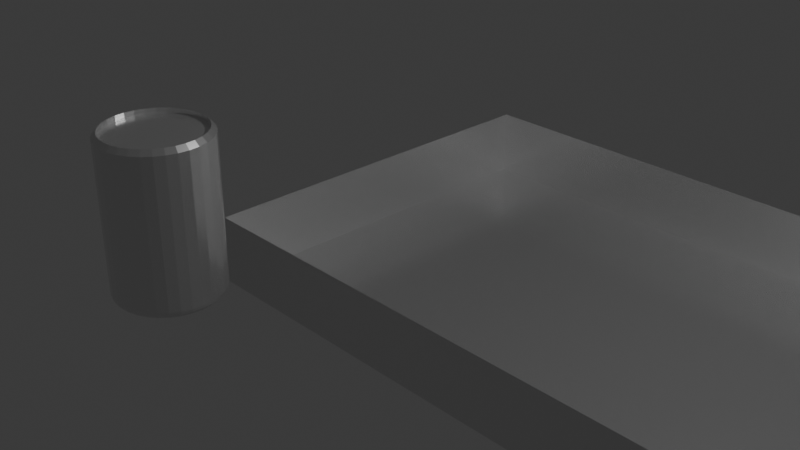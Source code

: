 # Source: doboz.blend  (saved by Blender 4.5.90; exported with 4.5.12 LTS)
import bpy
from mathutils import Matrix  # noqa: F401  (used for matrix-valued properties, if any)

bpy.ops.wm.read_factory_settings(use_empty=True)
scene = bpy.context.scene
scene.name = 'Scene'

# ---- collections
col_collection = bpy.data.collections.new('Collection'); scene.collection.children.link(col_collection)

# ---- materials (node trees are filled in below, after node groups)
mat_material_001 = bpy.data.materials.new('Material.001')

# ---- material node trees
mat_material_001.use_nodes = True; mat_material_001.node_tree.nodes.clear()
_N = mat_material_001.node_tree.nodes; _L = mat_material_001.node_tree.links
n0 = _N.new('ShaderNodeBsdfPrincipled'); n0.name = 'Principled BSDF'; n0.location = (-200, 100)
n0.inputs[1].default_value = 0.9
n0.inputs[2].default_value = 0.2
n1 = _N.new('ShaderNodeOutputMaterial'); n1.name = 'Material Output'; n1.location = (200, 100)
_L.new(n0.outputs[0], n1.inputs[0])
n1.is_active_output = True

# ---- world
world_world = bpy.data.worlds.new('World'); scene.world = world_world
world_world.use_nodes = True; world_world.node_tree.nodes.clear()
_N = world_world.node_tree.nodes; _L = world_world.node_tree.links
n0 = _N.new('ShaderNodeOutputWorld'); n0.name = 'World Output'; n0.location = (200, 100)
n1 = _N.new('ShaderNodeBackground'); n1.name = 'Background'; n1.location = (-200, 100)
n1.inputs[0].default_value = (0.05088, 0.05088, 0.05088, 1.0)
_L.new(n1.outputs[0], n0.inputs[0])
n0.is_active_output = True
world_world.color = (0.05088, 0.05088, 0.05088)
world_world.sun_shadow_jitter_overblur = 0.0

# ---- cameras
cam_camera = bpy.data.cameras.new('Camera')
cam_camera.clip_end = 100.0
cam_camera.ortho_scale = 7.314

# ---- lights
light_light = bpy.data.lights.new('Light', 'POINT')
light_light.energy = 1000.0
light_light.shadow_soft_size = 0.1

# ---- meshes
me_cylinder = bpy.data.meshes.new('Cylinder')
me_cylinder.from_pydata([(-0.08881, -2.237, 1.664), (-0.1742, -2.263, 1.664), (-0.2529, -2.305, 1.664), (-0.3219, -2.361, 1.664), (-0.3785, -2.43, 1.664), (-0.4206, -2.509, 1.664), (-0.4465, -2.594, 1.664), (-0.4552, -2.683, 1.664), (-0.4465, -2.772, 1.664), (-0.4206, -2.857, 1.664), (-0.3785, -2.936, 1.664), (-0.3219, -3.005, 1.664), (-0.2529, -3.062, 1.664), (-0.1742, -3.104, 1.664), (-0.08881, -3.13, 1.664), (-1.641e-09, -3.138, 1.664), (0.08881, -3.13, 1.664), (0.1742, -3.104, 1.664), (0.2529, -3.062, 1.664), (0.3219, -3.005, 1.664), (0.3785, -2.936, 1.664), (0.4206, -2.857, 1.664), (0.4465, -2.772, 1.664), (0.4552, -2.683, 1.664), (0.4465, -2.594, 1.664), (0.4206, -2.509, 1.664), (0.3785, -2.43, 1.664), (0.3219, -2.361, 1.664), (0.2529, -2.305, 1.664), (0.1742, -2.263, 1.664), (0.08881, -2.237, 1.664), (-1.641e-09, -2.228, 1.664), (0.0, -2.228, 1.712), (0.0, -2.183, 1.667), (0.08881, -2.237, 1.712), (0.09755, -2.193, 1.667), (0.1742, -2.263, 1.712), (0.1913, -2.221, 1.667), (0.2529, -2.305, 1.712), (0.2778, -2.267, 1.667), (0.3219, -2.361, 1.712), (0.3536, -2.33, 1.667), (0.3785, -2.43, 1.712), (0.4157, -2.405, 1.667), (0.4206, -2.509, 1.712), (0.4619, -2.492, 1.667), (0.4465, -2.594, 1.712), (0.4904, -2.586, 1.667), (0.4552, -2.683, 1.712), (0.5, -2.683, 1.667), (0.4465, -2.772, 1.712), (0.4904, -2.781, 1.667), (0.4206, -2.857, 1.712), (0.4619, -2.875, 1.667), (0.3785, -2.936, 1.712), (0.4157, -2.961, 1.667), (0.3219, -3.005, 1.712), (0.3536, -3.037, 1.667), (0.2529, -3.062, 1.712), (0.2778, -3.099, 1.667), (0.1742, -3.104, 1.712), (0.1913, -3.145, 1.667), (0.08881, -3.13, 1.712), (0.09755, -3.174, 1.667), (0.0, -3.138, 1.712), (0.0, -3.183, 1.667), (-0.08881, -3.13, 1.712), (-0.09755, -3.174, 1.667), (-0.1742, -3.104, 1.712), (-0.1913, -3.145, 1.667), (-0.2529, -3.062, 1.712), (-0.2778, -3.099, 1.667), (-0.3219, -3.005, 1.712), (-0.3536, -3.037, 1.667), (-0.3785, -2.936, 1.712), (-0.4157, -2.961, 1.667), (-0.4206, -2.857, 1.712), (-0.4619, -2.875, 1.667), (-0.4465, -2.772, 1.712), (-0.4904, -2.781, 1.667), (-0.4552, -2.683, 1.712), (-0.5, -2.683, 1.667), (-0.4465, -2.594, 1.712), (-0.4904, -2.586, 1.667), (-0.4206, -2.509, 1.712), (-0.4619, -2.492, 1.667), (-0.3785, -2.43, 1.712), (-0.4157, -2.405, 1.667), (-0.3219, -2.361, 1.712), (-0.3536, -2.33, 1.667), (-0.2529, -2.305, 1.712), (-0.2778, -2.267, 1.667), (-0.1742, -2.263, 1.712), (-0.1913, -2.221, 1.667), (-0.08881, -2.237, 1.712), (-0.09755, -2.193, 1.667), (0.0, -2.258, 0.2119), (0.0, -2.183, 0.2865), (0.0, -2.23, 0.2176), (0.0, -2.205, 0.2337), (0.0, -2.189, 0.258), (0.09755, -2.193, 0.2865), (0.08291, -2.266, 0.2119), (0.09643, -2.198, 0.258), (0.09326, -2.214, 0.2337), (0.08851, -2.238, 0.2176), (0.1913, -2.221, 0.2865), (0.1626, -2.291, 0.2119), (0.1892, -2.227, 0.258), (0.1829, -2.242, 0.2337), (0.1736, -2.264, 0.2176), (0.2778, -2.267, 0.2865), (0.2361, -2.33, 0.2119), (0.2746, -2.272, 0.258), (0.2656, -2.286, 0.2337), (0.2521, -2.306, 0.2176), (0.3536, -2.33, 0.2865), (0.3005, -2.383, 0.2119), (0.3495, -2.334, 0.258), (0.338, -2.345, 0.2337), (0.3208, -2.362, 0.2176), (0.4157, -2.405, 0.2865), (0.3534, -2.447, 0.2119), (0.411, -2.409, 0.258), (0.3975, -2.418, 0.2337), (0.3772, -2.431, 0.2176), (0.4619, -2.492, 0.2865), (0.3927, -2.521, 0.2119), (0.4567, -2.494, 0.258), (0.4416, -2.5, 0.2337), (0.4192, -2.51, 0.2176), (0.4904, -2.586, 0.2865), (0.4168, -2.6, 0.2119), (0.4848, -2.587, 0.258), (0.4688, -2.59, 0.2337), (0.445, -2.595, 0.2176), (0.5, -2.683, 0.2865), (0.425, -2.683, 0.2119), (0.4943, -2.683, 0.258), (0.478, -2.683, 0.2337), (0.4537, -2.683, 0.2176), (0.4904, -2.781, 0.2865), (0.4168, -2.766, 0.2119), (0.4848, -2.78, 0.258), (0.4688, -2.776, 0.2337), (0.445, -2.772, 0.2176), (0.4619, -2.875, 0.2865), (0.3927, -2.846, 0.2119), (0.4567, -2.872, 0.258), (0.4416, -2.866, 0.2337), (0.4192, -2.857, 0.2176), (0.4157, -2.961, 0.2865), (0.3534, -2.919, 0.2119), (0.411, -2.958, 0.258), (0.3975, -2.949, 0.2337), (0.3772, -2.935, 0.2176), (0.3536, -3.037, 0.2865), (0.3005, -2.984, 0.2119), (0.3495, -3.033, 0.258), (0.338, -3.021, 0.2337), (0.3208, -3.004, 0.2176), (0.2778, -3.099, 0.2865), (0.2361, -3.037, 0.2119), (0.2746, -3.094, 0.258), (0.2656, -3.081, 0.2337), (0.2521, -3.06, 0.2176), (0.1913, -3.145, 0.2865), (0.1626, -3.076, 0.2119), (0.1892, -3.14, 0.258), (0.1829, -3.125, 0.2337), (0.1736, -3.102, 0.2176), (0.09755, -3.174, 0.2865), (0.08291, -3.1, 0.2119), (0.09643, -3.168, 0.258), (0.09326, -3.152, 0.2337), (0.08851, -3.128, 0.2176), (0.0, -3.183, 0.2865), (0.0, -3.108, 0.2119), (0.0, -3.178, 0.258), (0.0, -3.161, 0.2337), (0.0, -3.137, 0.2176), (-0.09755, -3.174, 0.2865), (-0.08291, -3.1, 0.2119), (-0.09643, -3.168, 0.258), (-0.09326, -3.152, 0.2337), (-0.08851, -3.128, 0.2176), (-0.1913, -3.145, 0.2865), (-0.1626, -3.076, 0.2119), (-0.1892, -3.14, 0.258), (-0.1829, -3.125, 0.2337), (-0.1736, -3.102, 0.2176), (-0.2778, -3.099, 0.2865), (-0.2361, -3.037, 0.2119), (-0.2746, -3.094, 0.258), (-0.2656, -3.081, 0.2337), (-0.2521, -3.06, 0.2176), (-0.3536, -3.037, 0.2865), (-0.3005, -2.984, 0.2119), (-0.3495, -3.033, 0.258), (-0.338, -3.021, 0.2337), (-0.3208, -3.004, 0.2176), (-0.4157, -2.961, 0.2865), (-0.3534, -2.919, 0.2119), (-0.411, -2.958, 0.258), (-0.3975, -2.949, 0.2337), (-0.3772, -2.935, 0.2176), (-0.4619, -2.875, 0.2865), (-0.3927, -2.846, 0.2119), (-0.4567, -2.872, 0.258), (-0.4416, -2.866, 0.2337), (-0.4192, -2.857, 0.2176), (-0.4904, -2.781, 0.2865), (-0.4168, -2.766, 0.2119), (-0.4848, -2.78, 0.258), (-0.4688, -2.776, 0.2337), (-0.445, -2.772, 0.2176), (-0.5, -2.683, 0.2865), (-0.425, -2.683, 0.2119), (-0.4943, -2.683, 0.258), (-0.478, -2.683, 0.2337), (-0.4537, -2.683, 0.2176), (-0.4904, -2.586, 0.2865), (-0.4168, -2.6, 0.2119), (-0.4848, -2.587, 0.258), (-0.4688, -2.59, 0.2337), (-0.445, -2.595, 0.2176), (-0.4619, -2.492, 0.2865), (-0.3927, -2.521, 0.2119), (-0.4567, -2.494, 0.258), (-0.4416, -2.5, 0.2337), (-0.4192, -2.51, 0.2176), (-0.4157, -2.405, 0.2865), (-0.3534, -2.447, 0.2119), (-0.411, -2.409, 0.258), (-0.3975, -2.418, 0.2337), (-0.3772, -2.431, 0.2176), (-0.3536, -2.33, 0.2865), (-0.3005, -2.383, 0.2119), (-0.3495, -2.334, 0.258), (-0.338, -2.345, 0.2337), (-0.3208, -2.362, 0.2176), (-0.2778, -2.267, 0.2865), (-0.2361, -2.33, 0.2119), (-0.2746, -2.272, 0.258), (-0.2656, -2.286, 0.2337), (-0.2521, -2.306, 0.2176), (-0.1913, -2.221, 0.2865), (-0.1626, -2.291, 0.2119), (-0.1892, -2.227, 0.258), (-0.1829, -2.242, 0.2337), (-0.1736, -2.264, 0.2176), (-0.09755, -2.193, 0.2865), (-0.08291, -2.266, 0.2119), (-0.09643, -2.198, 0.258), (-0.09326, -2.214, 0.2337), (-0.08851, -2.238, 0.2176), (-1.63, -1.011, -1.0), (-1.63, 3.465, -1.0), (5.18, -1.011, -1.0), (5.18, 3.465, -1.0), (-1.63, 3.465, -0.2284), (5.18, 3.465, -0.2284), (5.18, -1.011, -0.2284), (-1.63, -1.011, -0.2284)], [], [(92, 90, 2, 1), (35, 33, 32, 34), (37, 35, 34, 36), (39, 37, 36, 38), (41, 39, 38, 40), (43, 41, 40, 42), (45, 43, 42, 44), (47, 45, 44, 46), (49, 47, 46, 48), (51, 49, 48, 50), (53, 51, 50, 52), (55, 53, 52, 54), (57, 55, 54, 56), (59, 57, 56, 58), (61, 59, 58, 60), (63, 61, 60, 62), (65, 63, 62, 64), (67, 65, 64, 66), (69, 67, 66, 68), (71, 69, 68, 70), (73, 71, 70, 72), (75, 73, 72, 74), (77, 75, 74, 76), (79, 77, 76, 78), (81, 79, 78, 80), (83, 81, 80, 82), (85, 83, 82, 84), (87, 85, 84, 86), (89, 87, 86, 88), (91, 89, 88, 90), (93, 91, 90, 92), (95, 93, 92, 94), (33, 95, 94, 32), (50, 48, 23, 22), (84, 82, 6, 5), (66, 64, 15, 14), (48, 46, 24, 23), (74, 72, 11, 10), (56, 54, 20, 19), (38, 36, 29, 28), (82, 80, 7, 6), (64, 62, 16, 15), (46, 44, 25, 24), (90, 88, 3, 2), (72, 70, 12, 11), (54, 52, 21, 20), (36, 34, 30, 29), (80, 78, 8, 7), (62, 60, 17, 16), (44, 42, 26, 25), (88, 86, 4, 3), (70, 68, 13, 12), (52, 50, 22, 21), (34, 32, 31, 30), (78, 76, 9, 8), (60, 58, 18, 17), (42, 40, 27, 26), (32, 94, 0, 31), (86, 84, 5, 4), (68, 66, 14, 13), (30, 31, 0, 1, 2, 3, 4, 5, 6, 7, 8, 9, 10, 11, 12, 13, 14, 15, 16, 17, 18, 19, 20, 21, 22, 23, 24, 25, 26, 27, 28, 29), (94, 92, 1, 0), (76, 74, 10, 9), (58, 56, 19, 18), (40, 38, 28, 27), (97, 101, 103, 100), (100, 103, 104, 99), (99, 104, 105, 98), (98, 105, 102, 96), (101, 106, 108, 103), (103, 108, 109, 104), (104, 109, 110, 105), (105, 110, 107, 102), (106, 111, 113, 108), (108, 113, 114, 109), (109, 114, 115, 110), (110, 115, 112, 107), (111, 116, 118, 113), (113, 118, 119, 114), (114, 119, 120, 115), (115, 120, 117, 112), (116, 121, 123, 118), (118, 123, 124, 119), (119, 124, 125, 120), (120, 125, 122, 117), (121, 126, 128, 123), (123, 128, 129, 124), (124, 129, 130, 125), (125, 130, 127, 122), (126, 131, 133, 128), (128, 133, 134, 129), (129, 134, 135, 130), (130, 135, 132, 127), (131, 136, 138, 133), (133, 138, 139, 134), (134, 139, 140, 135), (135, 140, 137, 132), (136, 141, 143, 138), (138, 143, 144, 139), (139, 144, 145, 140), (140, 145, 142, 137), (141, 146, 148, 143), (143, 148, 149, 144), (144, 149, 150, 145), (145, 150, 147, 142), (146, 151, 153, 148), (148, 153, 154, 149), (149, 154, 155, 150), (150, 155, 152, 147), (151, 156, 158, 153), (153, 158, 159, 154), (154, 159, 160, 155), (155, 160, 157, 152), (156, 161, 163, 158), (158, 163, 164, 159), (159, 164, 165, 160), (160, 165, 162, 157), (161, 166, 168, 163), (163, 168, 169, 164), (164, 169, 170, 165), (165, 170, 167, 162), (166, 171, 173, 168), (168, 173, 174, 169), (169, 174, 175, 170), (170, 175, 172, 167), (171, 176, 178, 173), (173, 178, 179, 174), (174, 179, 180, 175), (175, 180, 177, 172), (176, 181, 183, 178), (178, 183, 184, 179), (179, 184, 185, 180), (180, 185, 182, 177), (181, 186, 188, 183), (183, 188, 189, 184), (184, 189, 190, 185), (185, 190, 187, 182), (186, 191, 193, 188), (188, 193, 194, 189), (189, 194, 195, 190), (190, 195, 192, 187), (191, 196, 198, 193), (193, 198, 199, 194), (194, 199, 200, 195), (195, 200, 197, 192), (196, 201, 203, 198), (198, 203, 204, 199), (199, 204, 205, 200), (200, 205, 202, 197), (201, 206, 208, 203), (203, 208, 209, 204), (204, 209, 210, 205), (205, 210, 207, 202), (206, 211, 213, 208), (208, 213, 214, 209), (209, 214, 215, 210), (210, 215, 212, 207), (211, 216, 218, 213), (213, 218, 219, 214), (214, 219, 220, 215), (215, 220, 217, 212), (216, 221, 223, 218), (218, 223, 224, 219), (219, 224, 225, 220), (220, 225, 222, 217), (221, 226, 228, 223), (223, 228, 229, 224), (224, 229, 230, 225), (225, 230, 227, 222), (226, 231, 233, 228), (228, 233, 234, 229), (229, 234, 235, 230), (230, 235, 232, 227), (231, 236, 238, 233), (233, 238, 239, 234), (234, 239, 240, 235), (235, 240, 237, 232), (236, 241, 243, 238), (238, 243, 244, 239), (239, 244, 245, 240), (240, 245, 242, 237), (241, 246, 248, 243), (243, 248, 249, 244), (244, 249, 250, 245), (245, 250, 247, 242), (246, 251, 253, 248), (248, 253, 254, 249), (249, 254, 255, 250), (250, 255, 252, 247), (251, 97, 100, 253), (253, 100, 99, 254), (254, 99, 98, 255), (255, 98, 96, 252), (97, 33, 35, 101), (96, 102, 107, 112, 117, 122, 127, 132, 137, 142, 147, 152, 157, 162, 167, 172, 177, 182, 187, 192, 197, 202, 207, 212, 217, 222, 227, 232, 237, 242, 247, 252), (251, 95, 33, 97), (101, 35, 37, 106), (106, 37, 39, 111), (111, 39, 41, 116), (116, 41, 43, 121), (121, 43, 45, 126), (126, 45, 47, 131), (131, 47, 49, 136), (136, 49, 51, 141), (141, 51, 53, 146), (146, 53, 55, 151), (151, 55, 57, 156), (156, 57, 59, 161), (161, 59, 61, 166), (166, 61, 63, 171), (171, 63, 65, 176), (176, 65, 67, 181), (181, 67, 69, 186), (186, 69, 71, 191), (191, 71, 73, 196), (196, 73, 75, 201), (201, 75, 77, 206), (206, 77, 79, 211), (211, 79, 81, 216), (216, 81, 83, 221), (221, 83, 85, 226), (226, 85, 87, 231), (231, 87, 89, 236), (236, 89, 91, 241), (241, 91, 93, 246), (246, 93, 95, 251), (257, 259, 258, 256), (256, 263, 260, 257), (257, 260, 261, 259), (259, 261, 262, 258), (258, 262, 263, 256)])
_uv = me_cylinder.uv_layers.new(name='UVMap')
_uv.uv.foreach_set('vector', [0.1664, 0.4519, 0.1286, 0.4317, 0.1286, 0.4317, 0.1664, 0.4519, 0.2968, 0.4854, 0.25, 0.49, 0.25, 0.4685, 0.2926, 0.4643, 0.3418, 0.4717, 0.2968, 0.4854, 0.2926, 0.4643, 0.3336, 0.4519, 0.3833, 0.4496, 0.3418, 0.4717, 0.3336, 0.4519, 0.3714, 0.4317, 0.4197, 0.4197, 0.3833, 0.4496, 0.3714, 0.4317, 0.4045, 0.4045, 0.4496, 0.3833, 0.4197, 0.4197, 0.4045, 0.4045, 0.4317, 0.3714, 0.4717, 0.3418, 0.4496, 0.3833, 0.4317, 0.3714, 0.4519, 0.3336, 0.4854, 0.2968, 0.4717, 0.3418, 0.4519, 0.3336, 0.4643, 0.2926, 0.49, 0.25, 0.4854, 0.2968, 0.4643, 0.2926, 0.4685, 0.25, 0.4854, 0.2032, 0.49, 0.25, 0.4685, 0.25, 0.4643, 0.2074, 0.4717, 0.1582, 0.4854, 0.2032, 0.4643, 0.2074, 0.4519, 0.1664, 0.4496, 0.1167, 0.4717, 0.1582, 0.4519, 0.1664, 0.4317, 0.1286, 0.4197, 0.08029, 0.4496, 0.1167, 0.4317, 0.1286, 0.4045, 0.09549, 0.3833, 0.05045, 0.4197, 0.08029, 0.4045, 0.09549, 0.3714, 0.06831, 0.3418, 0.02827, 0.3833, 0.05045, 0.3714, 0.06831, 0.3336, 0.04812, 0.2968, 0.01461, 0.3418, 0.02827, 0.3336, 0.04812, 0.2926, 0.03569, 0.25, 0.01, 0.2968, 0.01461, 0.2926, 0.03569, 0.25, 0.03149, 0.2032, 0.01461, 0.25, 0.01, 0.25, 0.03149, 0.2074, 0.03569, 0.1582, 0.02827, 0.2032, 0.01461, 0.2074, 0.03569, 0.1664, 0.04812, 0.1167, 0.05045, 0.1582, 0.02827, 0.1664, 0.04812, 0.1286, 0.06831, 0.08029, 0.08029, 0.1167, 0.05045, 0.1286, 0.06831, 0.09549, 0.09549, 0.05045, 0.1167, 0.08029, 0.08029, 0.09549, 0.09549, 0.06831, 0.1286, 0.02827, 0.1582, 0.05045, 0.1167, 0.06831, 0.1286, 0.04812, 0.1664, 0.01461, 0.2032, 0.02827, 0.1582, 0.04812, 0.1664, 0.03569, 0.2074, 0.01, 0.25, 0.01461, 0.2032, 0.03569, 0.2074, 0.03149, 0.25, 0.01461, 0.2968, 0.01, 0.25, 0.03149, 0.25, 0.03569, 0.2926, 0.02827, 0.3418, 0.01461, 0.2968, 0.03569, 0.2926, 0.04812, 0.3336, 0.05045, 0.3833, 0.02827, 0.3418, 0.04812, 0.3336, 0.06831, 0.3714, 0.08029, 0.4197, 0.05045, 0.3833, 0.06831, 0.3714, 0.09549, 0.4045, 0.1167, 0.4496, 0.08029, 0.4197, 0.09549, 0.4045, 0.1286, 0.4317, 0.1582, 0.4717, 0.1167, 0.4496, 0.1286, 0.4317, 0.1664, 0.4519, 0.2032, 0.4854, 0.1582, 0.4717, 0.1664, 0.4519, 0.2074, 0.4643, 0.25, 0.49, 0.2032, 0.4854, 0.2074, 0.4643, 0.25, 0.4685, 0.4643, 0.2074, 0.4685, 0.25, 0.4685, 0.25, 0.4643, 0.2074, 0.04812, 0.3336, 0.03569, 0.2926, 0.03569, 0.2926, 0.04812, 0.3336, 0.2074, 0.03569, 0.25, 0.03149, 0.25, 0.03149, 0.2074, 0.03569, 0.4685, 0.25, 0.4643, 0.2926, 0.4643, 0.2926, 0.4685, 0.25, 0.06831, 0.1286, 0.09549, 0.09549, 0.09549, 0.09549, 0.06831, 0.1286, 0.4045, 0.09549, 0.4317, 0.1286, 0.4317, 0.1286, 0.4045, 0.09549, 0.3714, 0.4317, 0.3336, 0.4519, 0.3336, 0.4519, 0.3714, 0.4317, 0.03569, 0.2926, 0.03149, 0.25, 0.03149, 0.25, 0.03569, 0.2926, 0.25, 0.03149, 0.2926, 0.03569, 0.2926, 0.03569, 0.25, 0.03149, 0.4643, 0.2926, 0.4519, 0.3336, 0.4519, 0.3336, 0.4643, 0.2926, 0.1286, 0.4317, 0.09549, 0.4045, 0.09549, 0.4045, 0.1286, 0.4317, 0.09549, 0.09549, 0.1286, 0.06831, 0.1286, 0.06831, 0.09549, 0.09549, 0.4317, 0.1286, 0.4519, 0.1664, 0.4519, 0.1664, 0.4317, 0.1286, 0.3336, 0.4519, 0.2926, 0.4643, 0.2926, 0.4643, 0.3336, 0.4519, 0.03149, 0.25, 0.03569, 0.2074, 0.03569, 0.2074, 0.03149, 0.25, 0.2926, 0.03569, 0.3336, 0.04812, 0.3336, 0.04812, 0.2926, 0.03569, 0.4519, 0.3336, 0.4317, 0.3714, 0.4317, 0.3714, 0.4519, 0.3336, 0.09549, 0.4045, 0.06831, 0.3714, 0.06831, 0.3714, 0.09549, 0.4045, 0.1286, 0.06831, 0.1664, 0.04812, 0.1664, 0.04812, 0.1286, 0.06831, 0.4519, 0.1664, 0.4643, 0.2074, 0.4643, 0.2074, 0.4519, 0.1664, 0.2926, 0.4643, 0.25, 0.4685, 0.25, 0.4685, 0.2926, 0.4643, 0.03569, 0.2074, 0.04812, 0.1664, 0.04812, 0.1664, 0.03569, 0.2074, 0.3336, 0.04812, 0.3714, 0.06831, 0.3714, 0.06831, 0.3336, 0.04812, 0.4317, 0.3714, 0.4045, 0.4045, 0.4045, 0.4045, 0.4317, 0.3714, 0.25, 0.4685, 0.2074, 0.4643, 0.2074, 0.4643, 0.25, 0.4685, 0.06831, 0.3714, 0.04812, 0.3336, 0.04812, 0.3336, 0.06831, 0.3714, 0.1664, 0.04812, 0.2074, 0.03569, 0.2074, 0.03569, 0.1664, 0.04812, 0.2926, 0.4643, 0.25, 0.4685, 0.2074, 0.4643, 0.1664, 0.4519, 0.1286, 0.4317, 0.09549, 0.4045, 0.06831, 0.3714, 0.04812, 0.3336, 0.03569, 0.2926, 0.03149, 0.25, 0.03569, 0.2074, 0.04812, 0.1664, 0.06831, 0.1286, 0.09549, 0.09549, 0.1286, 0.06831, 0.1664, 0.04812, 0.2074, 0.03569, 0.25, 0.03149, 0.2926, 0.03569, 0.3336, 0.04812, 0.3714, 0.06831, 0.4045, 0.09549, 0.4317, 0.1286, 0.4519, 0.1664, 0.4643, 0.2074, 0.4685, 0.25, 0.4643, 0.2926, 0.4519, 0.3336, 0.4317, 0.3714, 0.4045, 0.4045, 0.3714, 0.4317, 0.3336, 0.4519, 0.2074, 0.4643, 0.1664, 0.4519, 0.1664, 0.4519, 0.2074, 0.4643, 0.04812, 0.1664, 0.06831, 0.1286, 0.06831, 0.1286, 0.04812, 0.1664, 0.3714, 0.06831, 0.4045, 0.09549, 0.4045, 0.09549, 0.3714, 0.06831, 0.4045, 0.4045, 0.3714, 0.4317, 0.3714, 0.4317, 0.4045, 0.4045, 1.0, 0.5249, 0.9688, 0.5249, 0.9687, 0.5154, 0.9998, 0.5154, 0.9998, 0.5154, 0.9687, 0.5154, 0.9687, 0.5, 0.9993, 0.5, 0.75, 0.4899, 0.7968, 0.4853, 0.7925, 0.4636, 0.75, 0.4678, 0.75, 0.4678, 0.7925, 0.4636, 0.7898, 0.4501, 0.75, 0.454, 0.9688, 0.5249, 0.9375, 0.5249, 0.9375, 0.5154, 0.9687, 0.5154, 0.9687, 0.5154, 0.9375, 0.5154, 0.9375, 0.5, 0.9687, 0.5, 0.7968, 0.4853, 0.8418, 0.4716, 0.8333, 0.4512, 0.7925, 0.4636, 0.7925, 0.4636, 0.8333, 0.4512, 0.8281, 0.4385, 0.7898, 0.4501, 0.9375, 0.5249, 0.9062, 0.5249, 0.9062, 0.5154, 0.9375, 0.5154, 0.9375, 0.5154, 0.9062, 0.5154, 0.9062, 0.5, 0.9375, 0.5, 0.8418, 0.4716, 0.8833, 0.4495, 0.871, 0.4311, 0.8333, 0.4512, 0.8333, 0.4512, 0.871, 0.4311, 0.8633, 0.4196, 0.8281, 0.4385, 0.9062, 0.5249, 0.875, 0.5249, 0.875, 0.5154, 0.9062, 0.5154, 0.9062, 0.5154, 0.875, 0.5154, 0.875, 0.5, 0.9062, 0.5, 0.8833, 0.4495, 0.9196, 0.4196, 0.904, 0.404, 0.871, 0.4311, 0.871, 0.4311, 0.904, 0.404, 0.8943, 0.3943, 0.8633, 0.4196, 0.875, 0.5249, 0.8438, 0.5249, 0.8437, 0.5154, 0.875, 0.5154, 0.875, 0.5154, 0.8437, 0.5154, 0.8438, 0.5, 0.875, 0.5, 0.9196, 0.4196, 0.9495, 0.3833, 0.9311, 0.371, 0.904, 0.404, 0.904, 0.404, 0.9311, 0.371, 0.9196, 0.3633, 0.8943, 0.3943, 0.8438, 0.5249, 0.8125, 0.5249, 0.8125, 0.5154, 0.8437, 0.5154, 0.8437, 0.5154, 0.8125, 0.5154, 0.8125, 0.5, 0.8438, 0.5, 0.9495, 0.3833, 0.9716, 0.3418, 0.9512, 0.3333, 0.9311, 0.371, 0.9311, 0.371, 0.9512, 0.3333, 0.9385, 0.3281, 0.9196, 0.3633, 0.8125, 0.5249, 0.7812, 0.5249, 0.7813, 0.5154, 0.8125, 0.5154, 0.8125, 0.5154, 0.7813, 0.5154, 0.7812, 0.5, 0.8125, 0.5, 0.9716, 0.3418, 0.9853, 0.2968, 0.9636, 0.2925, 0.9512, 0.3333, 0.9512, 0.3333, 0.9636, 0.2925, 0.9501, 0.2898, 0.9385, 0.3281, 0.7812, 0.5249, 0.75, 0.5249, 0.75, 0.5154, 0.7813, 0.5154, 0.7813, 0.5154, 0.75, 0.5154, 0.75, 0.5, 0.7812, 0.5, 0.9853, 0.2968, 0.9899, 0.25, 0.9678, 0.25, 0.9636, 0.2925, 0.9636, 0.2925, 0.9678, 0.25, 0.954, 0.25, 0.9501, 0.2898, 0.75, 0.5249, 0.7187, 0.5249, 0.7188, 0.5154, 0.75, 0.5154, 0.75, 0.5154, 0.7188, 0.5154, 0.7188, 0.5, 0.75, 0.5, 0.9899, 0.25, 0.9853, 0.2032, 0.9636, 0.2075, 0.9678, 0.25, 0.9678, 0.25, 0.9636, 0.2075, 0.9501, 0.2102, 0.954, 0.25, 0.7187, 0.5249, 0.6875, 0.5249, 0.6875, 0.5154, 0.7188, 0.5154, 0.7188, 0.5154, 0.6875, 0.5154, 0.6875, 0.5, 0.7188, 0.5, 0.9853, 0.2032, 0.9716, 0.1582, 0.9512, 0.1667, 0.9636, 0.2075, 0.9636, 0.2075, 0.9512, 0.1667, 0.9385, 0.1719, 0.9501, 0.2102, 0.6875, 0.5249, 0.6563, 0.5249, 0.6563, 0.5154, 0.6875, 0.5154, 0.6875, 0.5154, 0.6563, 0.5154, 0.6563, 0.5, 0.6875, 0.5, 0.9716, 0.1582, 0.9495, 0.1167, 0.9311, 0.129, 0.9512, 0.1667, 0.9512, 0.1667, 0.9311, 0.129, 0.9196, 0.1367, 0.9385, 0.1719, 0.6563, 0.5249, 0.625, 0.5249, 0.625, 0.5154, 0.6563, 0.5154, 0.6563, 0.5154, 0.625, 0.5154, 0.625, 0.5, 0.6563, 0.5, 0.9495, 0.1167, 0.9196, 0.08037, 0.904, 0.09601, 0.9311, 0.129, 0.9311, 0.129, 0.904, 0.09601, 0.8943, 0.1057, 0.9196, 0.1367, 0.625, 0.5249, 0.5937, 0.5249, 0.5938, 0.5154, 0.625, 0.5154, 0.625, 0.5154, 0.5938, 0.5154, 0.5938, 0.5, 0.625, 0.5, 0.9196, 0.08037, 0.8833, 0.05053, 0.871, 0.06892, 0.904, 0.09601, 0.904, 0.09601, 0.871, 0.06892, 0.8633, 0.08038, 0.8943, 0.1057, 0.5937, 0.5249, 0.5625, 0.5249, 0.5625, 0.5154, 0.5938, 0.5154, 0.5938, 0.5154, 0.5625, 0.5154, 0.5625, 0.5, 0.5938, 0.5, 0.8833, 0.05053, 0.8418, 0.02836, 0.8333, 0.0488, 0.871, 0.06892, 0.871, 0.06892, 0.8333, 0.0488, 0.8281, 0.06153, 0.8633, 0.08038, 0.5625, 0.5249, 0.5312, 0.5249, 0.5312, 0.5154, 0.5625, 0.5154, 0.5625, 0.5154, 0.5312, 0.5154, 0.5312, 0.5, 0.5625, 0.5, 0.8418, 0.02836, 0.7968, 0.01471, 0.7925, 0.03641, 0.8333, 0.0488, 0.8333, 0.0488, 0.7925, 0.03641, 0.7898, 0.04992, 0.8281, 0.06153, 0.5312, 0.5249, 0.5, 0.5249, 0.5, 0.5154, 0.5312, 0.5154, 0.5312, 0.5154, 0.5, 0.5154, 0.5, 0.5, 0.5312, 0.5, 0.7968, 0.01471, 0.75, 0.0101, 0.75, 0.03222, 0.7925, 0.03641, 0.7925, 0.03641, 0.75, 0.03222, 0.75, 0.046, 0.7898, 0.04992, 0.5, 0.5249, 0.4688, 0.5249, 0.4688, 0.5154, 0.5, 0.5154, 0.5, 0.5154, 0.4688, 0.5154, 0.4687, 0.5, 0.5, 0.5, 0.75, 0.0101, 0.7032, 0.01471, 0.7075, 0.03641, 0.75, 0.03222, 0.75, 0.03222, 0.7075, 0.03641, 0.7102, 0.04992, 0.75, 0.046, 0.4688, 0.5249, 0.4375, 0.5249, 0.4375, 0.5154, 0.4688, 0.5154, 0.4688, 0.5154, 0.4375, 0.5154, 0.4375, 0.5, 0.4687, 0.5, 0.7032, 0.01471, 0.6582, 0.02836, 0.6667, 0.0488, 0.7075, 0.03641, 0.7075, 0.03641, 0.6667, 0.0488, 0.6719, 0.06153, 0.7102, 0.04992, 0.4375, 0.5249, 0.4062, 0.5249, 0.4063, 0.5154, 0.4375, 0.5154, 0.4375, 0.5154, 0.4063, 0.5154, 0.4062, 0.5, 0.4375, 0.5, 0.6582, 0.02836, 0.6167, 0.05053, 0.629, 0.06892, 0.6667, 0.0488, 0.6667, 0.0488, 0.629, 0.06892, 0.6367, 0.08038, 0.6719, 0.06153, 0.4062, 0.5249, 0.375, 0.5249, 0.375, 0.5154, 0.4063, 0.5154, 0.4063, 0.5154, 0.375, 0.5154, 0.375, 0.5, 0.4062, 0.5, 0.6167, 0.05053, 0.5804, 0.08037, 0.596, 0.09601, 0.629, 0.06892, 0.629, 0.06892, 0.596, 0.09601, 0.6057, 0.1057, 0.6367, 0.08038, 0.375, 0.5249, 0.3438, 0.5249, 0.3438, 0.5154, 0.375, 0.5154, 0.375, 0.5154, 0.3438, 0.5154, 0.3437, 0.5, 0.375, 0.5, 0.5804, 0.08037, 0.5505, 0.1167, 0.5689, 0.129, 0.596, 0.09601, 0.596, 0.09601, 0.5689, 0.129, 0.5804, 0.1367, 0.6057, 0.1057, 0.3438, 0.5249, 0.3125, 0.5249, 0.3125, 0.5154, 0.3438, 0.5154, 0.3438, 0.5154, 0.3125, 0.5154, 0.3125, 0.5, 0.3437, 0.5, 0.5505, 0.1167, 0.5284, 0.1582, 0.5488, 0.1667, 0.5689, 0.129, 0.5689, 0.129, 0.5488, 0.1667, 0.5615, 0.1719, 0.5804, 0.1367, 0.3125, 0.5249, 0.2812, 0.5249, 0.2813, 0.5154, 0.3125, 0.5154, 0.3125, 0.5154, 0.2813, 0.5154, 0.2812, 0.5, 0.3125, 0.5, 0.5284, 0.1582, 0.5147, 0.2032, 0.5364, 0.2075, 0.5488, 0.1667, 0.5488, 0.1667, 0.5364, 0.2075, 0.5499, 0.2102, 0.5615, 0.1719, 0.2812, 0.5249, 0.25, 0.5249, 0.25, 0.5154, 0.2813, 0.5154, 0.2813, 0.5154, 0.25, 0.5154, 0.25, 0.5, 0.2812, 0.5, 0.5147, 0.2032, 0.5101, 0.25, 0.5322, 0.25, 0.5364, 0.2075, 0.5364, 0.2075, 0.5322, 0.25, 0.546, 0.25, 0.5499, 0.2102, 0.25, 0.5249, 0.2188, 0.5249, 0.2187, 0.5154, 0.25, 0.5154, 0.25, 0.5154, 0.2187, 0.5154, 0.2188, 0.5, 0.25, 0.5, 0.5101, 0.25, 0.5147, 0.2968, 0.5364, 0.2925, 0.5322, 0.25, 0.5322, 0.25, 0.5364, 0.2925, 0.5499, 0.2898, 0.546, 0.25, 0.2188, 0.5249, 0.1875, 0.5249, 0.1875, 0.5154, 0.2187, 0.5154, 0.2187, 0.5154, 0.1875, 0.5154, 0.1875, 0.5, 0.2188, 0.5, 0.5147, 0.2968, 0.5284, 0.3418, 0.5488, 0.3333, 0.5364, 0.2925, 0.5364, 0.2925, 0.5488, 0.3333, 0.5615, 0.3281, 0.5499, 0.2898, 0.1875, 0.5249, 0.1562, 0.5249, 0.1563, 0.5154, 0.1875, 0.5154, 0.1875, 0.5154, 0.1563, 0.5154, 0.1562, 0.5, 0.1875, 0.5, 0.5284, 0.3418, 0.5505, 0.3833, 0.5689, 0.371, 0.5488, 0.3333, 0.5488, 0.3333, 0.5689, 0.371, 0.5804, 0.3633, 0.5615, 0.3281, 0.1562, 0.5249, 0.125, 0.5249, 0.125, 0.5154, 0.1563, 0.5154, 0.1563, 0.5154, 0.125, 0.5154, 0.125, 0.5, 0.1562, 0.5, 0.5505, 0.3833, 0.5804, 0.4196, 0.596, 0.404, 0.5689, 0.371, 0.5689, 0.371, 0.596, 0.404, 0.6057, 0.3943, 0.5804, 0.3633, 0.125, 0.5249, 0.09375, 0.5249, 0.09375, 0.5154, 0.125, 0.5154, 0.125, 0.5154, 0.09375, 0.5154, 0.09375, 0.5, 0.125, 0.5, 0.5804, 0.4196, 0.6167, 0.4495, 0.629, 0.4311, 0.596, 0.404, 0.596, 0.404, 0.629, 0.4311, 0.6367, 0.4196, 0.6057, 0.3943, 0.09375, 0.5249, 0.0625, 0.5249, 0.0625, 0.5154, 0.09375, 0.5154, 0.09375, 0.5154, 0.0625, 0.5154, 0.0625, 0.5, 0.09375, 0.5, 0.6167, 0.4495, 0.6582, 0.4716, 0.6667, 0.4512, 0.629, 0.4311, 0.629, 0.4311, 0.6667, 0.4512, 0.6719, 0.4385, 0.6367, 0.4196, 0.0625, 0.5249, 0.03125, 0.5249, 0.03125, 0.5154, 0.0625, 0.5154, 0.0625, 0.5154, 0.03125, 0.5154, 0.03125, 0.5, 0.0625, 0.5, 0.6582, 0.4716, 0.7032, 0.4853, 0.7075, 0.4636, 0.6667, 0.4512, 0.6667, 0.4512, 0.7075, 0.4636, 0.7102, 0.4501, 0.6719, 0.4385, 0.03125, 0.5249, 0.0, 0.5249, 0.0001784, 0.5154, 0.03125, 0.5154, 0.03125, 0.5154, 0.0001784, 0.5154, 0.0006864, 0.5, 0.03125, 0.5, 0.7032, 0.4853, 0.75, 0.4899, 0.75, 0.4678, 0.7075, 0.4636, 0.7075, 0.4636, 0.75, 0.4678, 0.75, 0.454, 0.7102, 0.4501, 1.0, 0.5249, 1.0, 0.9851, 0.9688, 0.9851, 0.9688, 0.5249, 0.75, 0.454, 0.7898, 0.4501, 0.8281, 0.4385, 0.8633, 0.4196, 0.8943, 0.3943, 0.9196, 0.3633, 0.9385, 0.3281, 0.9501, 0.2898, 0.954, 0.25, 0.9501, 0.2102, 0.9385, 0.1719, 0.9196, 0.1367, 0.8943, 0.1057, 0.8633, 0.08038, 0.8281, 0.06153, 0.7898, 0.04992, 0.75, 0.046, 0.7102, 0.04992, 0.6719, 0.06153, 0.6367, 0.08038, 0.6057, 0.1057, 0.5804, 0.1367, 0.5615, 0.1719, 0.5499, 0.2102, 0.546, 0.25, 0.5499, 0.2898, 0.5615, 0.3281, 0.5804, 0.3633, 0.6057, 0.3943, 0.6367, 0.4196, 0.6719, 0.4385, 0.7102, 0.4501, 0.03125, 0.5249, 0.03125, 0.9851, 0.0, 0.9851, 0.0, 0.5249, 0.9688, 0.5249, 0.9688, 0.9851, 0.9375, 0.9851, 0.9375, 0.5249, 0.9375, 0.5249, 0.9375, 0.9851, 0.9063, 0.9851, 0.9062, 0.5249, 0.9062, 0.5249, 0.9063, 0.9851, 0.875, 0.9851, 0.875, 0.5249, 0.875, 0.5249, 0.875, 0.9851, 0.8438, 0.9851, 0.8438, 0.5249, 0.8438, 0.5249, 0.8438, 0.9851, 0.8125, 0.9851, 0.8125, 0.5249, 0.8125, 0.5249, 0.8125, 0.9851, 0.7812, 0.9851, 0.7812, 0.5249, 0.7812, 0.5249, 0.7812, 0.9851, 0.75, 0.9851, 0.75, 0.5249, 0.75, 0.5249, 0.75, 0.9851, 0.7188, 0.9851, 0.7187, 0.5249, 0.7187, 0.5249, 0.7188, 0.9851, 0.6875, 0.9851, 0.6875, 0.5249, 0.6875, 0.5249, 0.6875, 0.9851, 0.6563, 0.9851, 0.6563, 0.5249, 0.6563, 0.5249, 0.6563, 0.9851, 0.625, 0.9851, 0.625, 0.5249, 0.625, 0.5249, 0.625, 0.9851, 0.5938, 0.9851, 0.5937, 0.5249, 0.5937, 0.5249, 0.5938, 0.9851, 0.5625, 0.9851, 0.5625, 0.5249, 0.5625, 0.5249, 0.5625, 0.9851, 0.5313, 0.9851, 0.5312, 0.5249, 0.5312, 0.5249, 0.5313, 0.9851, 0.5, 0.9851, 0.5, 0.5249, 0.5, 0.5249, 0.5, 0.9851, 0.4688, 0.9851, 0.4688, 0.5249, 0.4688, 0.5249, 0.4688, 0.9851, 0.4375, 0.9851, 0.4375, 0.5249, 0.4375, 0.5249, 0.4375, 0.9851, 0.4062, 0.9851, 0.4062, 0.5249, 0.4062, 0.5249, 0.4062, 0.9851, 0.375, 0.9851, 0.375, 0.5249, 0.375, 0.5249, 0.375, 0.9851, 0.3438, 0.9851, 0.3438, 0.5249, 0.3438, 0.5249, 0.3438, 0.9851, 0.3125, 0.9851, 0.3125, 0.5249, 0.3125, 0.5249, 0.3125, 0.9851, 0.2812, 0.9851, 0.2812, 0.5249, 0.2812, 0.5249, 0.2812, 0.9851, 0.25, 0.9851, 0.25, 0.5249, 0.25, 0.5249, 0.25, 0.9851, 0.2187, 0.9851, 0.2188, 0.5249, 0.2188, 0.5249, 0.2187, 0.9851, 0.1875, 0.9851, 0.1875, 0.5249, 0.1875, 0.5249, 0.1875, 0.9851, 0.1562, 0.9851, 0.1562, 0.5249, 0.1562, 0.5249, 0.1562, 0.9851, 0.125, 0.9851, 0.125, 0.5249, 0.125, 0.5249, 0.125, 0.9851, 0.09375, 0.9851, 0.09375, 0.5249, 0.09375, 0.5249, 0.09375, 0.9851, 0.0625, 0.9851, 0.0625, 0.5249, 0.0625, 0.5249, 0.0625, 0.9851, 0.03125, 0.9851, 0.03125, 0.5249, 0.125, 0.5, 0.375, 0.5, 0.375, 0.75, 0.125, 0.75, 0.375, 0.0, 0.4375, 0.0, 0.4375, 0.25, 0.375, 0.25, 0.375, 0.25, 0.4375, 0.25, 0.4375, 0.5, 0.375, 0.5, 0.375, 0.5, 0.4375, 0.5, 0.4375, 0.75, 0.375, 0.75, 0.375, 0.75, 0.4375, 0.75, 0.4375, 1.0, 0.375, 1.0])
me_cylinder.materials.append(mat_material_001)
me_cylinder.update()

# ---- objects
ob_light = bpy.data.objects.new('Light', light_light)
ob_camera = bpy.data.objects.new('Camera', cam_camera)
ob_cylinder = bpy.data.objects.new('Cylinder', me_cylinder)

# ---- transforms, parenting, visibility, modifiers, constraints
ob_light.location = (4.076, 1.005, 5.904)
ob_light.rotation_euler = (0.6503, 0.05522, 1.866)
ob_light.lock_rotations_4d = False
ob_light.empty_display_type = 'ARROWS'
ob_light.color = (0.0, 0.0, 0.0, 0.0)
ob_light.lineart.crease_threshold = 0.0
ob_camera.location = (7.359, -6.926, 4.958)
ob_camera.rotation_euler = (1.109, 0.0, 0.8149)
ob_camera.lock_rotations_4d = False
ob_camera.empty_display_type = 'ARROWS'
ob_camera.color = (0.0, 0.0, 0.0, 0.0)
ob_camera.display_type = 'WIRE'
ob_camera.lineart.crease_threshold = 0.0
ob_cylinder.location = (0.0, 0.0, 0.0)
_m = ob_cylinder.modifiers.new('Array', 'ARRAY')
_m.fit_type = 'FIT_CURVE'
_m.count = 1

# ---- collection membership
col_collection.objects.link(ob_light)
col_collection.objects.link(ob_camera)
col_collection.objects.link(ob_cylinder)

# ---- scene / render settings (as saved in the file)
scene.camera = ob_camera
scene.frame_start = 1; scene.frame_end = 250; scene.frame_set(1)
scene.render.engine = 'BLENDER_EEVEE_NEXT'
bpy.context.view_layer.update()
